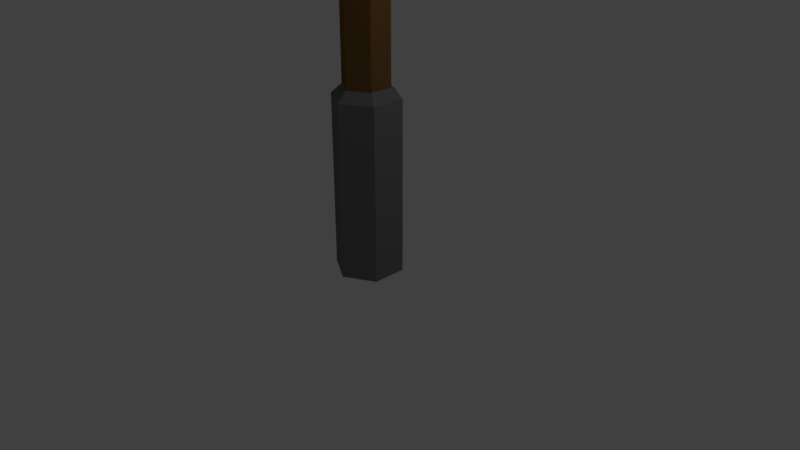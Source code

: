# Source: Portal.blend  (saved by Blender 2.79.0; exported with 4.5.12 LTS)
import bpy
from mathutils import Matrix  # noqa: F401  (used for matrix-valued properties, if any)

bpy.ops.wm.read_factory_settings(use_empty=True)
scene = bpy.context.scene
scene.name = 'Scene'

# ---- collections
col_collection_1 = bpy.data.collections.new('Collection 1'); scene.collection.children.link(col_collection_1)

# ---- materials (node trees are filled in below, after node groups)
mat_ring = bpy.data.materials.new('Ring')
mat_ring.alpha_threshold = 0.0
mat_ring.use_transparent_shadow = False
mat_ring.diffuse_color = (0.1761, 0.1761, 0.1761, 1.0)
mat_ring.roughness = 0.5
mat_rope = bpy.data.materials.new('Rope')
mat_rope.alpha_threshold = 0.0
mat_rope.use_transparent_shadow = False
mat_rope.diffuse_color = (0.8, 0.5247, 0.2626, 1.0)
mat_rope.roughness = 0.5
mat_wood = bpy.data.materials.new('Wood')
mat_wood.alpha_threshold = 0.0
mat_wood.use_transparent_shadow = False
mat_wood.diffuse_color = (0.1931, 0.09797, 0.03169, 1.0)
mat_wood.roughness = 0.5

# ---- material node trees

# ---- world
world_world = bpy.data.worlds.new('World'); scene.world = world_world
world_world.color = (0.05088, 0.05088, 0.05088)
world_world.use_sun_shadow = False
world_world.sun_shadow_jitter_overblur = 0.0
world_world.cycles.sampling_method = 'MANUAL'

# ---- cameras
cam_camera = bpy.data.cameras.new('Camera')
cam_camera.clip_end = 100.0
cam_camera.lens = 35.0
cam_camera.sensor_width = 32.0
cam_camera.sensor_height = 18.0
cam_camera.ortho_scale = 7.314
cam_camera.dof.focus_distance = 0.0
cam_camera.dof.aperture_fstop = 128.0

# ---- lights
light_lamp = bpy.data.lights.new('Lamp', 'POINT')
light_lamp.transmission_factor = 0.0
light_lamp.cutoff_distance = 30.0
light_lamp.energy = 100.0
light_lamp.shadow_buffer_clip_start = 1.001
light_lamp.shadow_soft_size = 0.1
light_lamp.shadow_maximum_resolution = 0.006
light_lamp.use_absolute_resolution = True

# ---- meshes
me_cylinder = bpy.data.meshes.new('Cylinder')
me_cylinder.from_pydata([(-1.49e-08, 1.773, -0.6511), (-1.49e-08, 1.773, 8.391), (1.535, 0.8863, -0.6511), (1.535, 0.8863, 8.391), (1.535, -0.8863, -0.6511), (1.535, -0.8863, 8.391), (-1.639e-07, -1.773, -0.6511), (-1.639e-07, -1.773, 8.391), (-1.535, -0.8863, -0.6511), (-1.535, -0.8863, 8.391), (-1.535, 0.8863, -0.6511), (-1.535, 0.8863, 8.391), (1.056, 0.6096, 8.888), (-9.369e-09, 1.219, 8.888), (1.056, -0.6096, 8.888), (-1.16e-07, -1.219, 8.888), (-1.056, -0.6096, 8.888), (-1.056, 0.6096, 8.888), (1.056, 0.6096, 14.34), (-7.451e-07, 1.219, 14.34), (1.056, -0.6096, 14.34), (-8.345e-07, -1.219, 14.34), (-1.056, -0.6096, 14.34), (-1.056, 0.6096, 14.34), (1.334, 0.7699, 15.09), (-8.941e-07, 1.54, 15.09), (1.334, -0.7699, 15.09), (-1.043e-06, -1.54, 15.09), (-1.334, -0.7699, 15.09), (-1.334, 0.7699, 15.09), (1.152, 0.6652, 15.63), (-9.239e-07, 1.33, 15.63), (1.152, -0.6652, 15.63), (-1.043e-06, -1.33, 15.63), (-1.152, -0.6652, 15.63), (-1.152, 0.6652, 15.63), (1.37, 0.7909, 16.64), (-2.682e-07, 1.582, 16.64), (1.37, -0.7909, 16.64), (-4.172e-07, -1.582, 16.64), (-1.37, -0.7909, 16.64), (-1.37, 0.7909, 16.64), (1.099, 0.6345, 17.49), (5.96e-08, 1.269, 17.49), (1.099, -0.6345, 17.49), (-5.96e-08, -1.269, 17.49), (-1.099, -0.6345, 17.49), (-1.099, 0.6345, 17.49), (1.325, 0.7651, 17.98), (-3.576e-07, 1.53, 17.98), (1.325, -0.7651, 17.98), (-5.066e-07, -1.53, 17.98), (-1.325, -0.7651, 17.98), (-1.325, 0.7651, 17.98), (1.069, 0.6174, 19.06), (-5.96e-08, 1.235, 19.06), (1.069, -0.6174, 19.06), (-1.49e-07, -1.235, 19.06), (-1.069, -0.6174, 19.06), (-1.069, 0.6174, 19.06), (0.8504, 0.491, 19.65), (-2.086e-07, 0.9819, 19.65), (0.8504, -0.491, 19.65), (-2.98e-07, -0.9819, 19.65), (-0.8504, -0.491, 19.65), (-0.8504, 0.491, 19.65), (0.5411, 0.3124, 20.01), (-1.192e-07, 0.6249, 20.01), (0.5411, -0.3124, 20.01), (-1.788e-07, -0.6249, 20.01), (-0.5411, -0.3124, 20.01), (-0.5411, 0.3124, 20.01), (0.002038, -0.1417, 28.06), (-0.6253, -0.1417, 27.76), (-0.7802, -0.1417, 27.08), (-0.3461, -0.1417, 26.54), (0.3502, -0.1417, 26.54), (0.7843, -0.1417, 27.08), (0.6293, -0.1417, 27.76), (0.002038, 5.417, 18.44), (-0.6253, 5.155, 18.59), (-0.7802, 4.568, 18.93), (-0.3461, 4.096, 19.2), (0.3502, 4.096, 19.2), (0.7843, 4.568, 18.93), (0.6293, 5.155, 18.59), (0.002038, -5.7, 18.44), (-0.6253, -5.439, 18.59), (-0.7802, -4.851, 18.93), (-0.3461, -4.38, 19.2), (0.3502, -4.38, 19.2), (0.7843, -4.851, 18.93), (0.6293, -5.439, 18.59)], [], [(0, 1, 3, 2), (2, 3, 5, 4), (4, 5, 7, 6), (6, 7, 9, 8), (3, 1, 13, 12), (8, 9, 11, 10), (10, 11, 1, 0), (0, 2, 4, 6, 8, 10), (13, 17, 23, 19), (7, 5, 14, 15), (1, 11, 17, 13), (9, 7, 15, 16), (5, 3, 12, 14), (11, 9, 16, 17), (23, 22, 28, 29), (16, 15, 21, 22), (14, 12, 18, 20), (17, 16, 22, 23), (15, 14, 20, 21), (12, 13, 19, 18), (28, 27, 33, 34), (21, 20, 26, 27), (18, 19, 25, 24), (19, 23, 29, 25), (22, 21, 27, 28), (20, 18, 24, 26), (33, 32, 38, 39), (26, 24, 30, 32), (29, 28, 34, 35), (27, 26, 32, 33), (24, 25, 31, 30), (25, 29, 35, 31), (38, 36, 42, 44), (30, 31, 37, 36), (31, 35, 41, 37), (34, 33, 39, 40), (32, 30, 36, 38), (35, 34, 40, 41), (42, 43, 49, 48), (41, 40, 46, 47), (39, 38, 44, 45), (36, 37, 43, 42), (37, 41, 47, 43), (40, 39, 45, 46), (53, 52, 58, 59), (43, 47, 53, 49), (46, 45, 51, 52), (44, 42, 48, 50), (47, 46, 52, 53), (45, 44, 50, 51), (55, 59, 65, 61), (51, 50, 56, 57), (48, 49, 55, 54), (49, 53, 59, 55), (52, 51, 57, 58), (50, 48, 54, 56), (65, 64, 70, 71), (58, 57, 63, 64), (56, 54, 60, 62), (59, 58, 64, 65), (57, 56, 62, 63), (54, 55, 61, 60), (66, 67, 71, 70, 69, 68), (63, 62, 68, 69), (60, 61, 67, 66), (61, 65, 71, 67), (64, 63, 69, 70), (62, 60, 66, 68), (72, 79, 80, 73), (73, 80, 81, 74), (74, 81, 82, 75), (75, 82, 83, 76), (76, 83, 84, 77), (77, 84, 85, 78), (78, 85, 79, 72), (79, 86, 87, 80), (80, 87, 88, 81), (81, 88, 89, 82), (82, 89, 90, 83), (83, 90, 91, 84), (84, 91, 92, 85), (85, 92, 86, 79), (86, 72, 73, 87), (87, 73, 74, 88), (88, 74, 75, 89), (89, 75, 76, 90), (90, 76, 77, 91), (91, 77, 78, 92), (92, 78, 72, 86)])
me_cylinder.polygons.foreach_set('material_index', [0, 0, 0, 0, 0, 0, 0, 0, 2, 0, 0, 0, 0, 0, 1, 2, 2, 2, 2, 2, 1, 1, 1, 1, 1, 1, 1, 1, 1, 1, 1, 1, 1, 1, 1, 1, 1, 1, 1, 1, 1, 1, 1, 1, 1, 1, 1, 1, 1, 1, 1, 1, 1, 1, 1, 1, 1, 1, 1, 1, 1, 1, 1, 1, 1, 1, 1, 1, 0, 0, 0, 0, 0, 0, 0, 0, 0, 0, 0, 0, 0, 0, 0, 0, 0, 0, 0, 0, 0])
_uv = me_cylinder.uv_layers.new(name='UVMap')
_uv.uv.foreach_set('vector', [0.07186, 0.4749, 0.07186, 0.8555, 0.0, 0.8562, 2.175e-08, 0.4756, 0.9283, 0.0, 0.9283, 0.3895, 0.8567, 0.3912, 0.8567, 0.00173, 0.7129, 0.9293, 0.7129, 0.5242, 0.7848, 0.5242, 0.7848, 0.9293, 0.1437, 0.4749, 0.1437, 0.8555, 0.07186, 0.8562, 0.07186, 0.4756, 0.3267, 0.8273, 0.3267, 0.9069, 0.2995, 0.8948, 0.2995, 0.84, 1.0, 0.0, 1.0, 0.3895, 0.9283, 0.3912, 0.9283, 0.00173, 0.8567, 1.34e-08, 0.8567, 0.405, 0.7848, 0.405, 0.7848, 0.0, 0.3825, 0.5148, 0.3825, 0.5944, 0.3203, 0.6343, 0.258, 0.5944, 0.258, 0.5148, 0.3203, 0.4749, 0.796, 0.4291, 0.8454, 0.4291, 0.8454, 0.6733, 0.796, 0.6733, 0.7848, 0.5242, 0.7129, 0.5242, 0.7241, 0.5002, 0.7736, 0.5002, 0.7848, 0.405, 0.8567, 0.405, 0.8454, 0.4291, 0.796, 0.4291, 0.5444, 0.8115, 0.5444, 0.8911, 0.5171, 0.879, 0.5171, 0.8242, 0.8567, 0.3912, 0.9283, 0.3895, 0.9186, 0.4173, 0.8693, 0.4185, 0.9283, 0.3912, 1.0, 0.3895, 0.9903, 0.4173, 0.941, 0.4185, 0.941, 0.6533, 0.9903, 0.6521, 0.9959, 0.6808, 0.9337, 0.6823, 0.5273, 0.7404, 0.4779, 0.7404, 0.4797, 0.511, 0.5292, 0.511, 0.8693, 0.4185, 0.9186, 0.4173, 0.9186, 0.6521, 0.8693, 0.6533, 0.941, 0.4185, 0.9903, 0.4173, 0.9903, 0.6521, 0.941, 0.6533, 0.7736, 0.5002, 0.7241, 0.5002, 0.7241, 0.256, 0.7736, 0.256, 0.5898, 0.7404, 0.5403, 0.7404, 0.5422, 0.511, 0.5916, 0.511, 0.3492, 0.8273, 0.3492, 0.8964, 0.3267, 0.8915, 0.3267, 0.8318, 0.7736, 0.256, 0.7241, 0.256, 0.7176, 0.2233, 0.7801, 0.2233, 0.5916, 0.511, 0.5422, 0.511, 0.5357, 0.4749, 0.5981, 0.4749, 0.796, 0.6733, 0.8454, 0.6733, 0.8519, 0.7059, 0.7895, 0.7059, 0.5292, 0.511, 0.4797, 0.511, 0.4732, 0.4749, 0.5357, 0.4749, 0.8693, 0.6533, 0.9186, 0.6521, 0.9242, 0.6808, 0.862, 0.6823, 0.7758, 0.1987, 0.7219, 0.1987, 0.7168, 0.1543, 0.7809, 0.1543, 0.862, 0.6823, 0.9242, 0.6808, 0.9206, 0.7063, 0.8668, 0.7076, 0.9337, 0.6823, 0.9959, 0.6808, 0.9922, 0.7063, 0.9384, 0.7076, 0.7801, 0.2233, 0.7176, 0.2233, 0.7219, 0.1987, 0.7758, 0.1987, 0.3716, 0.8273, 0.3716, 0.8964, 0.3492, 0.8915, 0.3492, 0.8318, 0.7895, 0.7059, 0.8519, 0.7059, 0.8477, 0.7306, 0.7937, 0.7306, 0.861, 0.7484, 0.925, 0.7469, 0.9195, 0.7872, 0.8682, 0.7884, 0.5146, 0.7462, 0.5146, 0.806, 0.4732, 0.8115, 0.4732, 0.7404, 0.7937, 0.7306, 0.8477, 0.7306, 0.8528, 0.775, 0.7886, 0.775, 0.5561, 0.7462, 0.5561, 0.806, 0.5146, 0.8115, 0.5146, 0.7404, 0.8668, 0.7076, 0.9206, 0.7063, 0.925, 0.7469, 0.861, 0.7484, 0.9384, 0.7076, 0.9922, 0.7063, 0.9967, 0.7469, 0.9327, 0.7484, 7.734e-08, 0.9191, 0.0, 0.8621, 0.02193, 0.8562, 0.02193, 0.9249, 0.9327, 0.7484, 0.9967, 0.7469, 0.9912, 0.7872, 0.9399, 0.7884, 0.7809, 0.1543, 0.7168, 0.1543, 0.7231, 0.1151, 0.7746, 0.1151, 0.5914, 0.8114, 0.5914, 0.8825, 0.5561, 0.875, 0.5561, 0.8181, 0.7886, 0.775, 0.8528, 0.775, 0.8464, 0.8141, 0.795, 0.8141, 0.5914, 0.7404, 0.5914, 0.8114, 0.5561, 0.804, 0.5561, 0.747, 0.9339, 0.8068, 0.9957, 0.8054, 0.9906, 0.8552, 0.9406, 0.8564, 0.795, 0.8141, 0.8464, 0.8141, 0.8517, 0.8353, 0.7897, 0.8353, 0.04386, 0.862, 0.04386, 0.919, 0.02193, 0.9249, 0.02193, 0.8562, 0.8682, 0.7884, 0.9195, 0.7872, 0.9241, 0.8054, 0.8622, 0.8068, 0.9399, 0.7884, 0.9912, 0.7872, 0.9957, 0.8054, 0.9339, 0.8068, 0.7746, 0.1151, 0.7231, 0.1151, 0.7178, 0.09392, 0.7799, 0.09392, 0.7957, 0.8846, 0.8458, 0.8846, 0.8406, 0.9118, 0.8008, 0.9118, 0.7799, 0.09392, 0.7178, 0.09392, 0.7238, 0.04468, 0.7739, 0.04468, 0.2995, 0.7308, 0.3615, 0.7308, 0.3549, 0.7783, 0.3049, 0.7783, 0.7897, 0.8353, 0.8517, 0.8353, 0.8458, 0.8846, 0.7957, 0.8846, 0.2995, 0.6343, 0.3615, 0.6343, 0.3549, 0.6818, 0.3049, 0.6818, 0.8622, 0.8068, 0.9241, 0.8054, 0.9189, 0.8552, 0.869, 0.8564, 0.9464, 0.8844, 0.9861, 0.8835, 0.9799, 0.9033, 0.9546, 0.9039, 0.3049, 0.6818, 0.3549, 0.6818, 0.3496, 0.7096, 0.3098, 0.7096, 0.869, 0.8564, 0.9189, 0.8552, 0.9145, 0.8835, 0.8748, 0.8844, 0.9406, 0.8564, 0.9906, 0.8552, 0.9861, 0.8835, 0.9464, 0.8844, 0.7739, 0.04468, 0.7238, 0.04468, 0.7289, 0.01749, 0.7688, 0.01749, 0.3049, 0.7783, 0.3549, 0.7783, 0.3496, 0.8061, 0.3098, 0.8061, 0.5171, 0.8255, 0.5171, 0.8536, 0.4952, 0.8677, 0.4732, 0.8536, 0.4732, 0.8255, 0.4952, 0.8115, 0.7688, 0.01749, 0.7289, 0.01749, 0.7362, 0.0, 0.7615, 0.0, 0.3098, 0.8061, 0.3496, 0.8061, 0.3425, 0.8273, 0.3172, 0.8273, 0.8008, 0.9118, 0.8406, 0.9118, 0.8334, 0.9293, 0.8081, 0.9293, 0.3098, 0.7096, 0.3496, 0.7096, 0.3425, 0.7308, 0.3172, 0.7308, 0.8748, 0.8844, 0.9145, 0.8835, 0.9082, 0.9033, 0.8829, 0.9039, 0.6745, 0.9413, 0.6745, 0.4749, 0.6992, 0.4893, 0.6992, 0.9336, 0.3565, 0.2289, 0.7129, 0.0, 0.7015, 0.02555, 0.3846, 0.229, 0.3825, 0.8964, 0.3825, 0.4749, 0.4033, 0.4959, 0.4033, 0.8752, 0.4033, 0.8752, 0.4033, 0.4959, 0.4279, 0.4974, 0.4279, 0.8766, 0.2788, 0.6519, 0.2788, 0.9811, 0.258, 1.0, 0.258, 0.6343, 0.02817, 0.229, 0.3451, 0.4478, 0.3565, 0.4749, 0.0, 0.2289, 0.5981, 0.9618, 0.5981, 0.4864, 0.6239, 0.4749, 0.6239, 0.9738, 0.2326, 0.9746, 0.2326, 0.4749, 0.258, 0.4867, 0.258, 0.9629, 0.7129, 0.0, 0.7129, 0.4749, 0.7015, 0.4478, 0.7015, 0.02555, 0.1437, 0.8983, 0.1437, 0.4749, 0.1613, 0.4961, 0.1613, 0.8771, 0.1613, 0.8771, 0.1613, 0.4961, 0.1895, 0.4961, 0.1895, 0.8771, 0.1895, 0.8771, 0.1895, 0.4961, 0.2072, 0.4749, 0.2072, 0.8983, 0.3451, 0.4478, 0.3451, 0.02555, 0.3565, 0.0, 0.3565, 0.4749, 0.2072, 0.9629, 0.2072, 0.4867, 0.2326, 0.4749, 0.2326, 0.9746, 0.6497, 0.4749, 0.6497, 0.9738, 0.6239, 0.9618, 0.6239, 0.4864, 0.7129, 0.4749, 0.3565, 0.2289, 0.3846, 0.229, 0.7015, 0.4478, 0.2995, 0.6343, 0.2995, 1.0, 0.2788, 0.9823, 0.2788, 0.6532, 0.4732, 0.4974, 0.4732, 0.8766, 0.4486, 0.8752, 0.4486, 0.4959, 0.4486, 0.4959, 0.4486, 0.8752, 0.4279, 0.8964, 0.4279, 0.4749, 0.3451, 0.02555, 0.02817, 0.229, 0.0, 0.2289, 0.3565, 0.0, 0.6497, 0.927, 0.6497, 0.4826, 0.6745, 0.4749, 0.6745, 0.9413])
me_cylinder.materials.append(mat_ring)
me_cylinder.materials.append(mat_rope)
me_cylinder.materials.append(mat_wood)
me_cylinder.use_remesh_preserve_volume = False
me_cylinder.use_remesh_preserve_attributes = False
me_cylinder.use_mirror_vertex_groups = False
me_cylinder.update()

# ---- objects
ob_cylinder = bpy.data.objects.new('Cylinder', me_cylinder)
ob_lamp = bpy.data.objects.new('Lamp', light_lamp)
ob_camera = bpy.data.objects.new('Camera', cam_camera)

# ---- transforms, parenting, visibility, modifiers, constraints
ob_cylinder.location = (0.0, 0.0, 0.0)
ob_cylinder.scale = (0.2524, 0.2524, 0.2524)
ob_cylinder.lineart.crease_threshold = 0.0
ob_lamp.location = (4.076, 1.005, 5.904)
ob_lamp.rotation_euler = (0.6503, 0.05522, 1.866)
ob_lamp.lock_rotations_4d = False
ob_lamp.empty_display_type = 'ARROWS'
ob_lamp.color = (0.0, 0.0, 0.0, 0.0)
ob_lamp.lineart.crease_threshold = 0.0
ob_camera.location = (7.481, -6.508, 5.344)
ob_camera.rotation_euler = (1.109, 0.0, 0.8149)
ob_camera.lock_rotations_4d = False
ob_camera.empty_display_type = 'ARROWS'
ob_camera.color = (0.0, 0.0, 0.0, 0.0)
ob_camera.display_type = 'WIRE'
ob_camera.lineart.crease_threshold = 0.0

# ---- collection membership
col_collection_1.objects.link(ob_cylinder)
col_collection_1.objects.link(ob_lamp)
col_collection_1.objects.link(ob_camera)

# ---- scene / render settings (as saved in the file)
scene.camera = ob_camera
scene.frame_start = 1; scene.frame_end = 250; scene.frame_set(1)
scene.render.engine = 'BLENDER_EEVEE_NEXT'
scene.render.resolution_percentage = 50
scene.render.dither_intensity = 0.0
scene.cycles.use_denoising = False
scene.cycles.samples = 128
scene.cycles.sampling_pattern = 'TABULATED_SOBOL'
scene.cycles.use_adaptive_sampling = False
scene.cycles.use_light_tree = False
scene.cycles.blur_glossy = 0.0
scene.cycles.sample_clamp_indirect = 0.0
scene.view_settings.view_transform = 'Standard'
bpy.context.view_layer.update()

